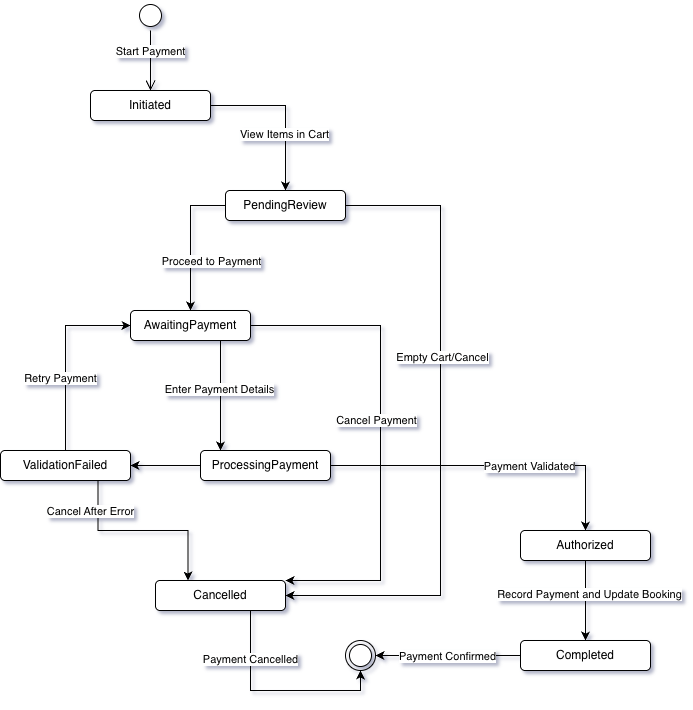

The diagram above was exported from draw.io. Its source (the exported page's mxGraphModel, read from the mxfile embedded in the PNG):
<mxGraphModel dx="837" dy="945" grid="1" gridSize="10" guides="1" tooltips="1" connect="1" arrows="1" fold="1" page="1" pageScale="1" pageWidth="850" pageHeight="1100" math="0" shadow="0">
  <root>
    <mxCell id="0" />
    <mxCell id="1" parent="0" />
    <mxCell id="fkVi_EwEx0hj0SqeEPfo-1" parent="1" style="ellipse;html=1;shape=startState;fillStyle=solid;" value="" vertex="1">
      <mxGeometry height="30" width="30" x="235" y="150" as="geometry" />
    </mxCell>
    <mxCell id="fkVi_EwEx0hj0SqeEPfo-2" edge="1" parent="1" source="fkVi_EwEx0hj0SqeEPfo-1" style="edgeStyle=orthogonalEdgeStyle;html=1;verticalAlign=bottom;endArrow=open;endSize=8;rounded=0;" value="Start Payment">
      <mxGeometry relative="1" as="geometry">
        <mxPoint x="250" y="240" as="targetPoint" />
      </mxGeometry>
    </mxCell>
    <mxCell id="vRChJBrDK_4A54PDvCy6-3" edge="1" parent="1" source="fkVi_EwEx0hj0SqeEPfo-3" style="edgeStyle=orthogonalEdgeStyle;rounded=0;orthogonalLoop=1;jettySize=auto;html=1;entryX=0.5;entryY=0;entryDx=0;entryDy=0;" target="vRChJBrDK_4A54PDvCy6-2">
      <mxGeometry relative="1" as="geometry" />
    </mxCell>
    <mxCell id="vRChJBrDK_4A54PDvCy6-35" connectable="0" parent="vRChJBrDK_4A54PDvCy6-3" style="edgeLabel;html=1;align=center;verticalAlign=middle;resizable=0;points=[];" value="View Items in Cart" vertex="1">
      <mxGeometry relative="1" x="0.292" y="-2" as="geometry">
        <mxPoint as="offset" />
      </mxGeometry>
    </mxCell>
    <mxCell id="fkVi_EwEx0hj0SqeEPfo-3" parent="1" style="rounded=1;whiteSpace=wrap;html=1;" value="Initiated" vertex="1">
      <mxGeometry height="30" width="120" x="190" y="240" as="geometry" />
    </mxCell>
    <mxCell id="vRChJBrDK_4A54PDvCy6-5" edge="1" parent="1" source="vRChJBrDK_4A54PDvCy6-2" style="edgeStyle=orthogonalEdgeStyle;rounded=0;orthogonalLoop=1;jettySize=auto;html=1;exitX=0;exitY=0.5;exitDx=0;exitDy=0;entryX=0.5;entryY=0;entryDx=0;entryDy=0;" target="vRChJBrDK_4A54PDvCy6-4">
      <mxGeometry relative="1" as="geometry">
        <Array as="points">
          <mxPoint x="290" y="355" />
        </Array>
        <mxPoint x="340" y="440" as="targetPoint" />
      </mxGeometry>
    </mxCell>
    <mxCell id="vRChJBrDK_4A54PDvCy6-36" connectable="0" parent="vRChJBrDK_4A54PDvCy6-5" style="edgeLabel;html=1;align=center;verticalAlign=middle;resizable=0;points=[];" value="Proceed to Payment" vertex="1">
      <mxGeometry relative="1" x="0.3883" y="3" as="geometry">
        <mxPoint x="17" y="-7" as="offset" />
      </mxGeometry>
    </mxCell>
    <mxCell id="vRChJBrDK_4A54PDvCy6-17" edge="1" parent="1" source="vRChJBrDK_4A54PDvCy6-2" style="edgeStyle=orthogonalEdgeStyle;rounded=0;orthogonalLoop=1;jettySize=auto;html=1;entryX=1;entryY=0.5;entryDx=0;entryDy=0;" target="vRChJBrDK_4A54PDvCy6-10">
      <mxGeometry relative="1" as="geometry">
        <Array as="points">
          <mxPoint x="540" y="355" />
          <mxPoint x="540" y="745" />
        </Array>
      </mxGeometry>
    </mxCell>
    <mxCell id="vRChJBrDK_4A54PDvCy6-37" connectable="0" parent="vRChJBrDK_4A54PDvCy6-17" style="edgeLabel;html=1;align=center;verticalAlign=middle;resizable=0;points=[];" value="Empty Cart/Cancel" vertex="1">
      <mxGeometry relative="1" x="-0.2277" y="1" as="geometry">
        <mxPoint as="offset" />
      </mxGeometry>
    </mxCell>
    <mxCell id="vRChJBrDK_4A54PDvCy6-2" parent="1" style="rounded=1;whiteSpace=wrap;html=1;" value="PendingReview" vertex="1">
      <mxGeometry height="30" width="120" x="325" y="340" as="geometry" />
    </mxCell>
    <mxCell id="vRChJBrDK_4A54PDvCy6-19" edge="1" parent="1" source="vRChJBrDK_4A54PDvCy6-4" style="edgeStyle=orthogonalEdgeStyle;rounded=0;orthogonalLoop=1;jettySize=auto;html=1;exitX=0.75;exitY=1;exitDx=0;exitDy=0;" target="vRChJBrDK_4A54PDvCy6-7">
      <mxGeometry relative="1" as="geometry">
        <Array as="points">
          <mxPoint x="320" y="570" />
          <mxPoint x="320" y="570" />
        </Array>
      </mxGeometry>
    </mxCell>
    <mxCell id="vRChJBrDK_4A54PDvCy6-38" connectable="0" parent="vRChJBrDK_4A54PDvCy6-19" style="edgeLabel;html=1;align=center;verticalAlign=middle;resizable=0;points=[];" value="Enter Payment Details" vertex="1">
      <mxGeometry relative="1" x="-0.1169" y="-2" as="geometry">
        <mxPoint as="offset" />
      </mxGeometry>
    </mxCell>
    <mxCell id="vRChJBrDK_4A54PDvCy6-23" edge="1" parent="1" source="vRChJBrDK_4A54PDvCy6-4" style="edgeStyle=orthogonalEdgeStyle;rounded=0;orthogonalLoop=1;jettySize=auto;html=1;entryX=1;entryY=0;entryDx=0;entryDy=0;" target="vRChJBrDK_4A54PDvCy6-10">
      <mxGeometry relative="1" as="geometry">
        <Array as="points">
          <mxPoint x="480" y="475" />
          <mxPoint x="480" y="730" />
        </Array>
        <mxPoint x="460" y="610" as="targetPoint" />
      </mxGeometry>
    </mxCell>
    <mxCell id="vRChJBrDK_4A54PDvCy6-40" connectable="0" parent="vRChJBrDK_4A54PDvCy6-23" style="edgeLabel;html=1;align=center;verticalAlign=middle;resizable=0;points=[];" value="Cancel Payment" vertex="1">
      <mxGeometry relative="1" x="-0.1339" y="-4" as="geometry">
        <mxPoint x="-1" y="16" as="offset" />
      </mxGeometry>
    </mxCell>
    <mxCell id="vRChJBrDK_4A54PDvCy6-4" parent="1" style="rounded=1;whiteSpace=wrap;html=1;" value="AwaitingPayment" vertex="1">
      <mxGeometry height="30" width="120" x="230" y="460" as="geometry" />
    </mxCell>
    <mxCell id="vRChJBrDK_4A54PDvCy6-27" edge="1" parent="1" source="vRChJBrDK_4A54PDvCy6-7" style="edgeStyle=orthogonalEdgeStyle;rounded=0;orthogonalLoop=1;jettySize=auto;html=1;entryX=1;entryY=0.5;entryDx=0;entryDy=0;" target="vRChJBrDK_4A54PDvCy6-8">
      <mxGeometry relative="1" as="geometry" />
    </mxCell>
    <mxCell id="vRChJBrDK_4A54PDvCy6-31" edge="1" parent="1" source="vRChJBrDK_4A54PDvCy6-7" style="edgeStyle=orthogonalEdgeStyle;rounded=0;orthogonalLoop=1;jettySize=auto;html=1;entryX=0.5;entryY=0;entryDx=0;entryDy=0;" target="vRChJBrDK_4A54PDvCy6-9">
      <mxGeometry relative="1" as="geometry" />
    </mxCell>
    <mxCell id="vRChJBrDK_4A54PDvCy6-44" connectable="0" parent="vRChJBrDK_4A54PDvCy6-31" style="edgeLabel;html=1;align=center;verticalAlign=middle;resizable=0;points=[];" value="Payment Validated" vertex="1">
      <mxGeometry relative="1" x="0.2218" y="-2" as="geometry">
        <mxPoint x="3" y="-2" as="offset" />
      </mxGeometry>
    </mxCell>
    <mxCell id="vRChJBrDK_4A54PDvCy6-7" parent="1" style="rounded=1;whiteSpace=wrap;html=1;" value="ProcessingPayment" vertex="1">
      <mxGeometry height="30" width="130" x="300" y="600" as="geometry" />
    </mxCell>
    <mxCell id="vRChJBrDK_4A54PDvCy6-26" edge="1" parent="1" source="vRChJBrDK_4A54PDvCy6-8" style="edgeStyle=orthogonalEdgeStyle;rounded=0;orthogonalLoop=1;jettySize=auto;html=1;entryX=0;entryY=0.5;entryDx=0;entryDy=0;exitX=0.5;exitY=0;exitDx=0;exitDy=0;" target="vRChJBrDK_4A54PDvCy6-4">
      <mxGeometry relative="1" as="geometry" />
    </mxCell>
    <mxCell id="vRChJBrDK_4A54PDvCy6-39" connectable="0" parent="vRChJBrDK_4A54PDvCy6-26" style="edgeLabel;html=1;align=center;verticalAlign=middle;resizable=0;points=[];" value="Retry Payment" vertex="1">
      <mxGeometry relative="1" x="-0.2331" y="6" as="geometry">
        <mxPoint as="offset" />
      </mxGeometry>
    </mxCell>
    <mxCell id="vRChJBrDK_4A54PDvCy6-29" edge="1" parent="1" source="vRChJBrDK_4A54PDvCy6-8" style="edgeStyle=orthogonalEdgeStyle;rounded=0;orthogonalLoop=1;jettySize=auto;html=1;exitX=0.75;exitY=1;exitDx=0;exitDy=0;entryX=0.25;entryY=0;entryDx=0;entryDy=0;" target="vRChJBrDK_4A54PDvCy6-10">
      <mxGeometry relative="1" as="geometry" />
    </mxCell>
    <mxCell id="vRChJBrDK_4A54PDvCy6-41" connectable="0" parent="vRChJBrDK_4A54PDvCy6-29" style="edgeLabel;html=1;align=center;verticalAlign=middle;resizable=0;points=[];" value="Cancel After Error" vertex="1">
      <mxGeometry relative="1" x="-0.1564" y="4" as="geometry">
        <mxPoint x="-38" y="-16" as="offset" />
      </mxGeometry>
    </mxCell>
    <mxCell id="vRChJBrDK_4A54PDvCy6-8" parent="1" style="rounded=1;whiteSpace=wrap;html=1;" value="ValidationFailed" vertex="1">
      <mxGeometry height="30" width="130" x="100" y="600" as="geometry" />
    </mxCell>
    <mxCell id="vRChJBrDK_4A54PDvCy6-32" edge="1" parent="1" source="vRChJBrDK_4A54PDvCy6-9" style="edgeStyle=orthogonalEdgeStyle;rounded=0;orthogonalLoop=1;jettySize=auto;html=1;entryX=0.5;entryY=0;entryDx=0;entryDy=0;" target="vRChJBrDK_4A54PDvCy6-11">
      <mxGeometry relative="1" as="geometry" />
    </mxCell>
    <mxCell id="vRChJBrDK_4A54PDvCy6-45" connectable="0" parent="vRChJBrDK_4A54PDvCy6-32" style="edgeLabel;html=1;align=center;verticalAlign=middle;resizable=0;points=[];" value="Record Payment and Update Booking" vertex="1">
      <mxGeometry relative="1" x="-0.1786" y="3" as="geometry">
        <mxPoint as="offset" />
      </mxGeometry>
    </mxCell>
    <mxCell id="vRChJBrDK_4A54PDvCy6-9" parent="1" style="rounded=1;whiteSpace=wrap;html=1;" value="Authorized" vertex="1">
      <mxGeometry height="30" width="130" x="620" y="680" as="geometry" />
    </mxCell>
    <mxCell id="vRChJBrDK_4A54PDvCy6-30" edge="1" parent="1" source="vRChJBrDK_4A54PDvCy6-10" style="edgeStyle=orthogonalEdgeStyle;rounded=0;orthogonalLoop=1;jettySize=auto;html=1;entryX=0.5;entryY=1;entryDx=0;entryDy=0;" target="vRChJBrDK_4A54PDvCy6-16">
      <mxGeometry relative="1" as="geometry">
        <Array as="points">
          <mxPoint x="350" y="840" />
          <mxPoint x="460" y="840" />
        </Array>
      </mxGeometry>
    </mxCell>
    <mxCell id="vRChJBrDK_4A54PDvCy6-42" connectable="0" parent="vRChJBrDK_4A54PDvCy6-30" style="edgeLabel;html=1;align=center;verticalAlign=middle;resizable=0;points=[];" value="Payment Cancelled" vertex="1">
      <mxGeometry relative="1" x="-0.5374" y="-1" as="geometry">
        <mxPoint as="offset" />
      </mxGeometry>
    </mxCell>
    <mxCell id="vRChJBrDK_4A54PDvCy6-10" parent="1" style="rounded=1;whiteSpace=wrap;html=1;" value="Cancelled" vertex="1">
      <mxGeometry height="30" width="130" x="255" y="730" as="geometry" />
    </mxCell>
    <mxCell id="vRChJBrDK_4A54PDvCy6-33" edge="1" parent="1" source="vRChJBrDK_4A54PDvCy6-11" style="edgeStyle=orthogonalEdgeStyle;rounded=0;orthogonalLoop=1;jettySize=auto;html=1;entryX=1;entryY=0.5;entryDx=0;entryDy=0;" target="vRChJBrDK_4A54PDvCy6-16">
      <mxGeometry relative="1" as="geometry" />
    </mxCell>
    <mxCell id="vRChJBrDK_4A54PDvCy6-43" connectable="0" parent="vRChJBrDK_4A54PDvCy6-33" style="edgeLabel;html=1;align=center;verticalAlign=middle;resizable=0;points=[];" value="Payment Confirmed" vertex="1">
      <mxGeometry relative="1" x="0.0231" y="-4" as="geometry">
        <mxPoint x="1" y="4" as="offset" />
      </mxGeometry>
    </mxCell>
    <mxCell id="vRChJBrDK_4A54PDvCy6-11" parent="1" style="rounded=1;whiteSpace=wrap;html=1;" value="Completed" vertex="1">
      <mxGeometry height="30" width="130" x="620" y="790" as="geometry" />
    </mxCell>
    <mxCell id="vRChJBrDK_4A54PDvCy6-16" parent="1" style="ellipse;html=1;shape=endState;" value="" vertex="1">
      <mxGeometry height="30" width="30" x="445" y="790" as="geometry" />
    </mxCell>
  </root>
</mxGraphModel>